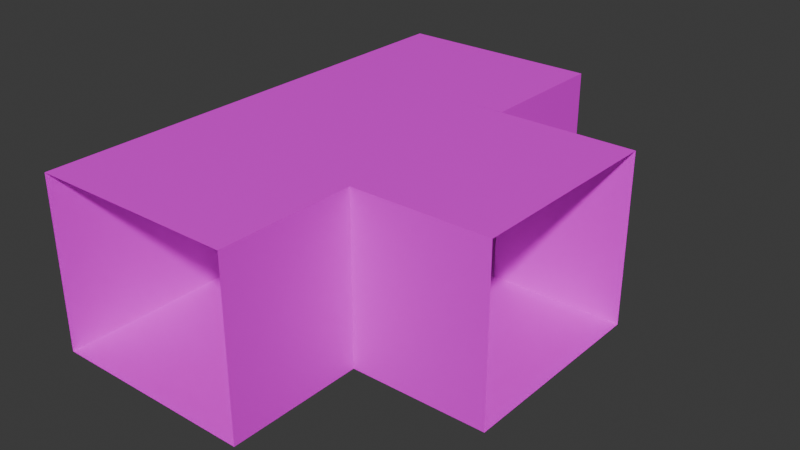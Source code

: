 # Source: crossing_2.blend  (saved by Blender 4.5.90; exported with 4.5.12 LTS)
import bpy
from mathutils import Matrix  # noqa: F401  (used for matrix-valued properties, if any)

bpy.ops.wm.read_factory_settings(use_empty=True)
scene = bpy.context.scene
scene.name = 'Scene'

# ---- collections
col_collection = bpy.data.collections.new('Collection'); scene.collection.children.link(col_collection)

# ---- images (referenced by path relative to the original .blend; pixels are not part of the script)
import os
ASSET_DIR = os.environ.get("B2B_ASSET_DIR", "")  # directory of the original .blend (textures are referenced by path, not embedded)
HERE = os.path.dirname(os.path.abspath(__file__))  # packed textures are extracted next to this script under _unpacked/

def load_image(name, relpath, width, height, colorspace="sRGB"):
    """Load a texture the original file referenced (path relative to the .blend, or extracted next to this script)."""
    p = next((c for c in (os.path.join(HERE, relpath), os.path.join(ASSET_DIR, relpath)) if relpath and os.path.exists(c)), "")
    if p:
        img = bpy.data.images.load(p, check_existing=True)
        img.name = name
    else:  # same state as the original file: an image datablock whose file is absent (Cycles renders it pink)
        img = bpy.data.images.new(name, width, height)
        img.source = "FILE"
        img.filepath = "//" + (relpath or name)
    img.colorspace_settings.name = colorspace
    return img
img_pedestriantunel_dds = load_image('pedestriantunel.dds', 'pedestriantunel.dds', 1024, 1024, 'sRGB')

# ---- materials (node trees are filled in below, after node groups)
mat_material = bpy.data.materials.new('material')

# ---- material node trees
mat_material.use_nodes = True; mat_material.node_tree.nodes.clear()
_N = mat_material.node_tree.nodes; _L = mat_material.node_tree.links
n0 = _N.new('ShaderNodeBsdfPrincipled'); n0.name = 'Principled BSDF'; n0.location = (-200, 100)
n1 = _N.new('ShaderNodeOutputMaterial'); n1.name = 'Material Output'; n1.location = (200, 100)
n2 = _N.new('ShaderNodeTexImage'); n2.name = 'Image Texture'; n2.location = (-490, 80)
n2.image = img_pedestriantunel_dds
_L.new(n0.outputs[0], n1.inputs[0])
_L.new(n2.outputs[0], n0.inputs[0])
n1.is_active_output = True

# ---- world
world_world = bpy.data.worlds.new('World'); scene.world = world_world
world_world.use_nodes = True; world_world.node_tree.nodes.clear()
_N = world_world.node_tree.nodes; _L = world_world.node_tree.links
n0 = _N.new('ShaderNodeOutputWorld'); n0.name = 'World Output'; n0.location = (200, 100)
n1 = _N.new('ShaderNodeBackground'); n1.name = 'Background'; n1.location = (-200, 100)
n1.inputs[0].default_value = (0.05088, 0.05088, 0.05088, 1.0)
_L.new(n1.outputs[0], n0.inputs[0])
n0.is_active_output = True
world_world.color = (0.05088, 0.05088, 0.05088)
world_world.sun_shadow_jitter_overblur = 0.0

# ---- meshes
me_plane_007 = bpy.data.meshes.new('Plane.007')
me_plane_007.from_pydata([(1.5, -3.5, -7.6), (1.5, -3.5, -5.1), (1.5, -1.5, -7.6), (1.5, -1.5, -5.1), (-1.5, -1.5, -5.1), (-1.5, -1.5, -7.6), (-1.5, -3.5, -5.1), (-1.5, -3.5, -7.6)], [], [(0, 1, 3, 2), (7, 5, 4, 6), (6, 4, 3, 1), (7, 0, 2, 5)])
_uv = me_plane_007.uv_layers.new(name='UVMap')
_uv.uv.foreach_set('vector', [0.5558, 0.6621, 0.5558, 1.0, 0.3339, 1.0, 0.3339, 0.6621, 0.5558, 0.6621, 0.3339, 0.6621, 0.3339, 1.0, 0.5558, 1.0, 0.1101, 0.661, 0.3362, 0.661, 0.3362, 0.3402, 0.1101, 0.3402, 0.1101, 0.661, 0.1101, 0.3402, 0.3362, 0.3402, 0.3362, 0.661])
me_plane_007.materials.append(mat_material)
me_plane_007.update()
me_plane_014 = bpy.data.meshes.new('Plane.014')
me_plane_014.from_pydata([(1.5, -3.5, -7.6), (1.5, -3.5, -5.1), (1.5, -1.5, -7.6), (1.5, -1.5, -5.1), (-1.5, -1.5, -5.1), (-1.5, -1.5, -7.6), (-1.5, -3.5, -5.1), (-1.5, -3.5, -7.6)], [], [(0, 1, 3, 2), (7, 5, 4, 6), (6, 4, 3, 1), (7, 0, 2, 5)])
_uv = me_plane_014.uv_layers.new(name='UVMap')
_uv.uv.foreach_set('vector', [0.5558, 0.6621, 0.5558, 1.0, 0.3339, 1.0, 0.3339, 0.6621, 0.5558, 0.6621, 0.3339, 0.6621, 0.3339, 1.0, 0.5558, 1.0, 0.1101, 0.661, 0.3362, 0.661, 0.3362, 0.3402, 0.1101, 0.3402, 0.1101, 0.661, 0.1101, 0.3402, 0.3362, 0.3402, 0.3362, 0.661])
me_plane_014.materials.append(mat_material)
me_plane_014.update()
me_plane_015 = bpy.data.meshes.new('Plane.015')
me_plane_015.from_pydata([(1.5, -3.5, -7.6), (1.5, -3.5, -5.1), (1.5, -1.5, -7.6), (1.5, -1.5, -5.1), (-1.5, -1.5, -5.1), (-1.5, -1.5, -7.6), (-1.5, -3.5, -5.1), (-1.5, -3.5, -7.6)], [], [(0, 1, 3, 2), (7, 5, 4, 6), (6, 4, 3, 1), (7, 0, 2, 5)])
_uv = me_plane_015.uv_layers.new(name='UVMap')
_uv.uv.foreach_set('vector', [0.5558, 0.6621, 0.5558, 1.0, 0.3339, 1.0, 0.3339, 0.6621, 0.5558, 0.6621, 0.3339, 0.6621, 0.3339, 1.0, 0.5558, 1.0, 0.1101, 0.661, 0.3362, 0.661, 0.3362, 0.3402, 0.1101, 0.3402, 0.1101, 0.661, 0.1101, 0.3402, 0.3362, 0.3402, 0.3362, 0.661])
me_plane_015.materials.append(mat_material)
me_plane_015.update()
me_plane_017 = bpy.data.meshes.new('Plane.017')
me_plane_017.from_pydata([(1.5, 1.5, -4.7), (1.5, -1.5, -4.7), (1.5, 1.5, -7.2), (1.5, -1.5, -7.2), (-1.5, 1.5, -7.2), (-1.5, 1.5, -4.7), (-1.5, -1.5, -4.7), (-1.5, -1.5, -7.2), (-1.5, -0.5, -4.7), (-1.5, -0.5, -7.2)], [], [(5, 0, 1, 6), (4, 7, 3, 2), (4, 5, 8, 9), (9, 8, 6, 7)])
_uv = me_plane_017.uv_layers.new(name='UVMap')
_uv.uv.foreach_set('vector', [0.2758, 0.3419, 0.2758, 0.6628, 0.6285, 0.6628, 0.6285, 0.3419, 0.2758, 0.3419, 0.6285, 0.3419, 0.6285, 0.6628, 0.2758, 0.6628, 0.5558, 0.6621, 0.5558, 1.0, 0.3339, 1.0, 0.3339, 0.6621, 0.4448, 0.6621, 0.4448, 1.0, 0.3339, 1.0, 0.3339, 0.6621])
me_plane_017.materials.append(mat_material)
me_plane_017.update()

# ---- objects
ob_entry_1 = bpy.data.objects.new('entry_1', me_plane_007)
ob_entry_2 = bpy.data.objects.new('entry_2', me_plane_014)
ob_entry_3 = bpy.data.objects.new('entry_3', me_plane_015)
ob_cross = bpy.data.objects.new('cross', me_plane_017)

# ---- transforms, parenting, visibility, modifiers, constraints
ob_entry_1.location = (0.0, 0.0, 0.4)
ob_entry_2.location = (0.0, 0.0, 0.4)
ob_entry_2.rotation_euler = (0.0, -0.0, 1.571)
ob_entry_3.location = (0.0, 9.537e-07, 0.4)
ob_entry_3.rotation_euler = (0.0, -0.0, 3.142)
ob_cross.location = (0.0, 0.0, 0.0)

# ---- collection membership
col_collection.objects.link(ob_entry_1)
col_collection.objects.link(ob_entry_2)
col_collection.objects.link(ob_entry_3)
col_collection.objects.link(ob_cross)

# ---- scene / render settings (as saved in the file)
scene.frame_start = 1; scene.frame_end = 250; scene.frame_set(3)
scene.render.engine = 'BLENDER_EEVEE_NEXT'
bpy.context.view_layer.update()

# ---- added for rendering (the .blend has no active camera and no usable light): camera, sun
cam_auto = bpy.data.cameras.new('AutoCamera')
cam_auto.lens = 50.0
cam_auto.sensor_width = 36.0
cam_auto.clip_end = 1000.0
ob_auto_camera = bpy.data.objects.new('AutoCamera', cam_auto)
scene.collection.objects.link(ob_auto_camera)
ob_auto_camera.location = (9.28838, -9.94606, 0.680707)
ob_auto_camera.rotation_euler = (1.09748, -7.21219e-08, 0.694738)
scene.camera = ob_auto_camera
light_auto_sun = bpy.data.lights.new('AutoSun', 'SUN')
light_auto_sun.energy = 3.0
light_auto_sun.angle = 0.0523599
ob_auto_sun = bpy.data.objects.new('AutoSun', light_auto_sun)
scene.collection.objects.link(ob_auto_sun)
ob_auto_sun.rotation_euler = (0.872665, 0.174533, 0.523599)
bpy.context.view_layer.update()
